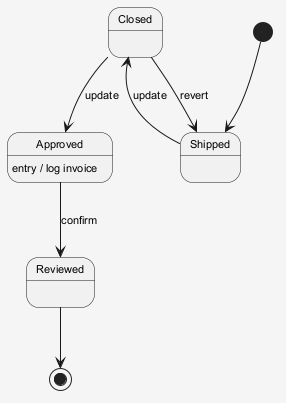

The diagram above was rendered by PlantUML. Its source (embedded in the PNG):
@startuml
skinparam shadowing false
skinparam backgroundColor #F5F5F5
skinparam defaultFontSize 11
[*] --> Shipped
Shipped --> Closed : update
Closed --> Approved : update
Approved --> Reviewed : confirm
Approved : entry / log invoice
Closed --> Shipped : revert
Reviewed --> [*]
@enduml